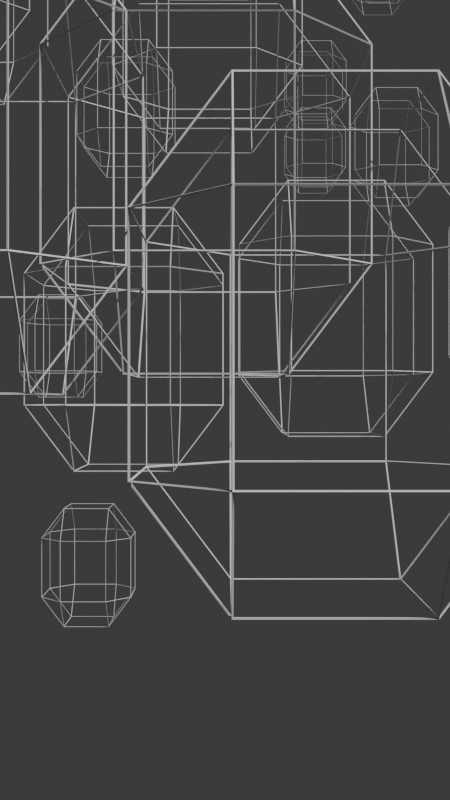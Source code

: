 # Source: example01.blend  (saved by Blender 4.4.32; exported with 4.5.12 LTS)
import bpy
from mathutils import Matrix  # noqa: F401  (used for matrix-valued properties, if any)

bpy.ops.wm.read_factory_settings(use_empty=True)
scene = bpy.context.scene
scene.name = 'Scene'

# ---- collections
col_collection = bpy.data.collections.new('Collection'); scene.collection.children.link(col_collection)

# ---- materials (node trees are filled in below, after node groups)
mat_material = bpy.data.materials.new('Material')

# ---- node groups
ng_geometry_nodes = bpy.data.node_groups.new('Geometry Nodes', 'GeometryNodeTree')
_s = ng_geometry_nodes.interface.new_socket(name='Geometry', in_out='OUTPUT', socket_type='NodeSocketGeometry')
_s = ng_geometry_nodes.interface.new_socket(name='Geometry', in_out='INPUT', socket_type='NodeSocketGeometry')
ng_geometry_nodes.is_modifier = True
_N = ng_geometry_nodes.nodes; _L = ng_geometry_nodes.links
n0 = _N.new('NodeGroupInput'); n0.name = 'Group Input'; n0.location = (-729, 42)
n1 = _N.new('NodeGroupOutput'); n1.name = 'Group Output'; n1.location = (2527, -24)
n2 = _N.new('GeometryNodeMeshIcoSphere'); n2.name = 'Ico Sphere'; n2.location = (-455, 52)
n2.inputs[0].default_value = 2.1
n2.inputs[1].default_value = 2
n3 = _N.new('GeometryNodeInstanceOnPoints'); n3.name = 'Instance on Points'; n3.location = (247, 85)
n4 = _N.new('GeometryNodeMeshCube'); n4.name = 'Cube'; n4.location = (-243, -104)
n4.inputs[0].default_value = (0.58, 0.53, 0.93)
n5 = _N.new('GeometryNodeSubdivisionSurface'); n5.name = 'Subdivision Surface'; n5.location = (548, 98)
n5.inputs[2].default_value = 1.0
n6 = _N.new('GeometryNodeDualMesh'); n6.name = 'Dual Mesh'; n6.location = (880, 50)
n7 = _N.new('GeometryNodeSetPosition'); n7.name = 'Set Position'; n7.location = (1426, 71)
n8 = _N.new('FunctionNodeRandomValue'); n8.name = 'Random Value'; n8.location = (818, -104)
n8.data_type = 'FLOAT_VECTOR'
n8.inputs[0].default_value = (-19.61, -19.61, -19.61)
n8.inputs[1].default_value = (35.72, 35.72, 35.72)
n9 = _N.new('ShaderNodeVectorMath'); n9.name = 'Vector Math'; n9.location = (1246, -89)
n9.operation = 'MULTIPLY'
n10 = _N.new('FunctionNodeRandomValue'); n10.name = 'Random Value.001'; n10.location = (570, -356)
n10.inputs[3].default_value = 1.54
n11 = _N.new('FunctionNodeRandomValue'); n11.name = 'Random Value.002'; n11.location = (552, -557)
n11.inputs[3].default_value = 2.29
n12 = _N.new('FunctionNodeRandomValue'); n12.name = 'Random Value.003'; n12.location = (548, -749)
n13 = _N.new('ShaderNodeCombineXYZ'); n13.name = 'Combine XYZ'; n13.location = (814, -506)
n14 = _N.new('GeometryNodeRealizeInstances'); n14.name = 'Realize Instances'; n14.location = (1897, 34)
n15 = _N.new('GeometryNodeSetMaterial'); n15.name = 'Set Material'; n15.location = (2125, 47)
n15.inputs[2].default_value = mat_material
n16 = _N.new('GeometryNodeScaleInstances'); n16.name = 'Scale Instances'; n16.location = (1699, 66)
n16.width = 100
n16.inputs[2].default_value = (5.38, 6.93, 4.45)
_L.new(n15.outputs[0], n1.inputs[0])
_L.new(n4.outputs[0], n3.inputs[2])
_L.new(n3.outputs[0], n5.inputs[0])
_L.new(n5.outputs[0], n6.inputs[0])
_L.new(n6.outputs[0], n7.inputs[0])
_L.new(n9.outputs[0], n7.inputs[3])
_L.new(n8.outputs[0], n9.inputs[0])
_L.new(n10.outputs[1], n13.inputs[0])
_L.new(n11.outputs[1], n13.inputs[1])
_L.new(n12.outputs[1], n13.inputs[2])
_L.new(n13.outputs[0], n9.inputs[1])
_L.new(n16.outputs[0], n14.inputs[0])
_L.new(n14.outputs[0], n15.inputs[0])
_L.new(n7.outputs[0], n16.inputs[0])
_L.new(n2.outputs[0], n3.inputs[0])
n1.is_active_output = True

# ---- material node trees
mat_material.use_nodes = True; mat_material.node_tree.nodes.clear()
_N = mat_material.node_tree.nodes; _L = mat_material.node_tree.links
n0 = _N.new('ShaderNodeOutputMaterial'); n0.name = 'Material Output'; n0.location = (300, 300)
n1 = _N.new('ShaderNodeBsdfDiffuse'); n1.name = 'Diffuse BSDF'; n1.location = (10, 300)
n1.inputs[1].default_value = 0.5
_L.new(n1.outputs[0], n0.inputs[0])
n0.is_active_output = True

# ---- world
world_world = bpy.data.worlds.new('World'); scene.world = world_world
world_world.use_nodes = True; world_world.node_tree.nodes.clear()
_N = world_world.node_tree.nodes; _L = world_world.node_tree.links
n0 = _N.new('ShaderNodeOutputWorld'); n0.name = 'World Output'; n0.location = (300, 300)
n1 = _N.new('ShaderNodeBackground'); n1.name = 'Background'; n1.location = (10, 300)
n1.inputs[0].default_value = (0.05088, 0.05088, 0.05088, 1.0)
_L.new(n1.outputs[0], n0.inputs[0])
n0.is_active_output = True
world_world.color = (0.05088, 0.05088, 0.05088)
world_world.sun_shadow_jitter_overblur = 0.0

# ---- cameras
cam_camera_001 = bpy.data.cameras.new('Camera.001')

# ---- meshes
me_cube_001 = bpy.data.meshes.new('Cube.001')
me_cube_001.from_pydata([(-1.0, -1.0, -1.0), (-1.0, -1.0, 1.0), (-1.0, 1.0, -1.0), (-1.0, 1.0, 1.0), (1.0, -1.0, -1.0), (1.0, -1.0, 1.0), (1.0, 1.0, -1.0), (1.0, 1.0, 1.0)], [], [(0, 1, 3, 2), (2, 3, 7, 6), (6, 7, 5, 4), (4, 5, 1, 0), (2, 6, 4, 0), (7, 3, 1, 5)])
_uv = me_cube_001.uv_layers.new(name='UVMap')
_uv.uv.foreach_set('vector', [0.375, 0.0, 0.625, 0.0, 0.625, 0.25, 0.375, 0.25, 0.375, 0.25, 0.625, 0.25, 0.625, 0.5, 0.375, 0.5, 0.375, 0.5, 0.625, 0.5, 0.625, 0.75, 0.375, 0.75, 0.375, 0.75, 0.625, 0.75, 0.625, 1.0, 0.375, 1.0, 0.125, 0.5, 0.375, 0.5, 0.375, 0.75, 0.125, 0.75, 0.625, 0.5, 0.875, 0.5, 0.875, 0.75, 0.625, 0.75])
me_cube_001.materials.append(mat_material)
me_cube_001.update()

# ---- objects
ob_camera = bpy.data.objects.new('Camera', cam_camera_001)
ob_cube = bpy.data.objects.new('Cube', me_cube_001)

# ---- transforms, parenting, visibility, modifiers, constraints
ob_camera.location = (0.0, -10.0, 0.0)
ob_camera.rotation_euler = (1.571, -0.0, -0.0)
ob_cube.location = (0.0, 0.0, 0.0)
_m = ob_cube.modifiers.new('GeometryNodes', 'NODES')
_m.node_group = ng_geometry_nodes
_m.open_manage_panel = True
_m = ob_cube.modifiers.new('Wireframe', 'WIREFRAME')

# ---- collection membership
col_collection.objects.link(ob_camera)
col_collection.objects.link(ob_cube)

# ---- scene / render settings (as saved in the file)
scene.camera = ob_camera
scene.frame_start = 1; scene.frame_end = 250; scene.frame_set(1)
scene.render.engine = 'BLENDER_EEVEE_NEXT'
scene.render.resolution_x = 1080
scene.render.resolution_y = 1920
bpy.context.view_layer.update()

# ---- added for rendering (the .blend has no usable light): sun
light_auto_sun = bpy.data.lights.new('AutoSun', 'SUN')
light_auto_sun.energy = 3.0
light_auto_sun.angle = 0.0523599
ob_auto_sun = bpy.data.objects.new('AutoSun', light_auto_sun)
scene.collection.objects.link(ob_auto_sun)
ob_auto_sun.rotation_euler = (0.872665, 0.174533, 0.523599)
bpy.context.view_layer.update()
